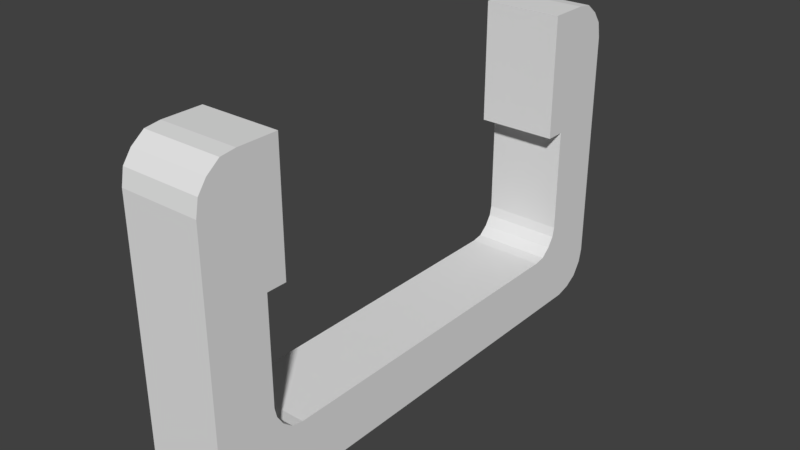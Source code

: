 # Source: cable_organizer.blend  (saved by Blender 3.0.42; exported with 4.5.12 LTS)
import bpy
from mathutils import Matrix  # noqa: F401  (used for matrix-valued properties, if any)

bpy.ops.wm.read_factory_settings(use_empty=True)
scene = bpy.context.scene
scene.name = 'Scene'

# ---- collections
col_collection_5 = bpy.data.collections.new('Collection 5'); scene.collection.children.link(col_collection_5)

# ---- world
world_world = bpy.data.worlds.new('World'); scene.world = world_world
world_world.color = (0.05088, 0.05088, 0.05088)
world_world.use_sun_shadow = False
world_world.sun_shadow_jitter_overblur = 0.0
world_world.cycles.sampling_method = 'MANUAL'

# ---- meshes
me_cube_001 = bpy.data.meshes.new('Cube.001')
me_cube_001.from_pydata([(-31.27, -121.1, -0.75), (-31.27, -121.1, -21.0), (-27.27, -121.1, -0.75), (-27.27, -121.1, -21.0), (-31.27, -121.1, -1.75), (-31.27, -121.1, -20.0), (-27.27, -121.1, -1.75), (-27.27, -121.1, -20.0), (-31.27, -127.3, -1.75), (-31.27, -127.3, -20.0), (-27.27, -127.3, -1.75), (-27.27, -127.3, -20.0), (-31.27, -111.3, -22.0), (-31.27, -113.3, -24.0), (-31.27, -112.7, -22.59), (-31.27, -111.5, -22.77), (-31.27, -111.9, -23.41), (-31.27, -112.6, -23.85), (-31.27, -113.3, 2.25), (-31.27, -111.3, 0.25), (-31.27, -112.7, 0.8358), (-31.27, -112.6, 2.098), (-31.27, -111.9, 1.664), (-31.27, -111.5, 1.015), (-27.27, -113.3, -24.0), (-27.27, -111.3, -22.0), (-27.27, -112.7, -22.59), (-27.27, -112.6, -23.85), (-27.27, -111.9, -23.41), (-27.27, -111.5, -22.77), (-27.27, -111.3, 0.25), (-27.27, -113.3, 2.25), (-27.27, -112.7, 0.8358), (-27.27, -111.5, 1.015), (-27.27, -111.9, 1.664), (-27.27, -112.6, 2.098), (-31.27, -114.3, -2.25), (-31.27, -115.8, -0.75), (-31.27, -113.3, 0.3107), (-31.27, -114.4, -1.676), (-31.27, -114.8, -1.189), (-31.27, -115.3, -0.8642), (-31.27, -115.8, -21.0), (-31.27, -114.3, -19.5), (-31.27, -113.3, -22.06), (-31.27, -115.3, -20.89), (-31.27, -114.8, -20.56), (-31.27, -114.4, -20.07), (-27.27, -115.8, -0.75), (-27.27, -114.3, -2.25), (-27.27, -113.3, 0.3107), (-27.27, -115.3, -0.8642), (-27.27, -114.8, -1.189), (-27.27, -114.4, -1.676), (-27.27, -114.3, -19.5), (-27.27, -115.8, -21.0), (-27.27, -113.3, -22.06), (-27.27, -114.4, -20.07), (-27.27, -114.8, -20.56), (-27.27, -115.3, -20.89), (-31.27, -127.3, 0.25), (-31.27, -125.3, 2.25), (-31.27, -127.2, 1.015), (-31.27, -126.7, 1.664), (-31.27, -126.1, 2.098), (-31.27, -125.3, -24.0), (-31.27, -127.3, -22.0), (-31.27, -126.1, -23.85), (-31.27, -126.7, -23.41), (-31.27, -127.2, -22.77), (-27.27, -127.3, -22.0), (-27.27, -125.3, -24.0), (-27.27, -127.2, -22.77), (-27.27, -126.7, -23.41), (-27.27, -126.1, -23.85), (-27.27, -125.3, 2.25), (-27.27, -127.3, 0.25), (-27.27, -126.1, 2.098), (-27.27, -126.7, 1.664), (-27.27, -127.2, 1.015)], [], [(6, 2, 48, 50, 32, 31, 75, 77, 78, 79, 76, 10), (60, 62, 63, 64, 61, 18, 20, 38, 37, 0, 4, 8), (5, 1, 42, 44, 14, 13, 65, 67, 68, 69, 66, 9), (54, 56, 26, 25, 30, 32, 50, 49), (70, 11, 9, 66), (36, 43, 54, 49), (42, 1, 3, 55), (4, 0, 2, 6), (3, 1, 5, 7), (24, 26, 56, 55, 3, 7, 11, 70, 72, 73, 74, 71), (20, 19, 12, 14, 44, 43, 36, 38), (11, 7, 5, 9), (4, 6, 10, 8), (13, 24, 71, 65), (75, 31, 18, 61), (12, 15, 14), (15, 16, 14), (16, 17, 14), (17, 13, 14), (18, 21, 20), (21, 22, 20), (22, 23, 20), (23, 19, 20), (24, 27, 26), (27, 28, 26), (28, 29, 26), (29, 25, 26), (30, 33, 32), (33, 34, 32), (34, 35, 32), (35, 31, 32), (12, 25, 29, 15), (15, 29, 28, 16), (16, 28, 27, 17), (17, 27, 24, 13), (18, 31, 35, 21), (21, 35, 34, 22), (22, 34, 33, 23), (23, 33, 30, 19), (12, 19, 30, 25), (36, 39, 38), (39, 40, 38), (40, 41, 38), (41, 37, 38), (42, 45, 44), (45, 46, 44), (46, 47, 44), (47, 43, 44), (48, 51, 50), (51, 52, 50), (52, 53, 50), (53, 49, 50), (54, 57, 56), (57, 58, 56), (58, 59, 56), (59, 55, 56), (36, 49, 53, 39), (39, 53, 52, 40), (40, 52, 51, 41), (41, 51, 48, 37), (42, 55, 59, 45), (45, 59, 58, 46), (46, 58, 57, 47), (47, 57, 54, 43), (37, 48, 2, 0), (60, 76, 79, 62), (62, 79, 78, 63), (63, 78, 77, 64), (64, 77, 75, 61), (65, 71, 74, 67), (67, 74, 73, 68), (68, 73, 72, 69), (69, 72, 70, 66), (10, 76, 60, 8)])
me_cube_001.use_remesh_preserve_volume = False
me_cube_001.use_remesh_preserve_attributes = False
me_cube_001.use_mirror_vertex_groups = False
me_cube_001.update()

# ---- objects
ob_cube_001 = bpy.data.objects.new('Cube.001', me_cube_001)

# ---- transforms, parenting, visibility, modifiers, constraints
ob_cube_001.location = (85.73, 1.717, -145.6)
ob_cube_001.rotation_euler = (-1.571, 3.258e-07, 3.142)
ob_cube_001.lineart.crease_threshold = 0.0

# ---- collection membership
scene.collection.objects.link(ob_cube_001)

# ---- scene / render settings (as saved in the file)
scene.frame_start = 1; scene.frame_end = 250; scene.frame_set(8)
scene.render.engine = 'BLENDER_EEVEE_NEXT'
scene.render.resolution_percentage = 50
scene.render.dither_intensity = 0.0
scene.cycles.use_denoising = False
scene.cycles.samples = 128
scene.cycles.sampling_pattern = 'TABULATED_SOBOL'
scene.cycles.use_adaptive_sampling = False
scene.cycles.use_light_tree = False
scene.cycles.blur_glossy = 0.0
scene.cycles.sample_clamp_indirect = 0.0
scene.view_settings.view_transform = 'Standard'
bpy.context.view_layer.update()

# ---- added for rendering (the .blend has no active camera and no usable light): camera, sun
cam_auto = bpy.data.cameras.new('AutoCamera')
cam_auto.lens = 50.0
cam_auto.sensor_width = 36.0
cam_auto.clip_end = 1000.0
ob_auto_camera = bpy.data.objects.new('AutoCamera', cam_auto)
scene.collection.objects.link(ob_auto_camera)
ob_auto_camera.location = (143.683, -21.8272, -3.36802)
ob_auto_camera.rotation_euler = (1.09748, -7.21219e-08, 0.694738)
scene.camera = ob_auto_camera
light_auto_sun = bpy.data.lights.new('AutoSun', 'SUN')
light_auto_sun.energy = 3.0
light_auto_sun.angle = 0.0523599
ob_auto_sun = bpy.data.objects.new('AutoSun', light_auto_sun)
scene.collection.objects.link(ob_auto_sun)
ob_auto_sun.rotation_euler = (0.872665, 0.174533, 0.523599)
bpy.context.view_layer.update()
